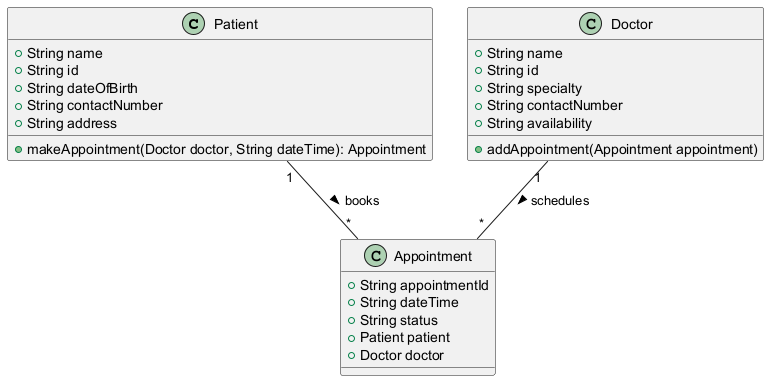

The diagram above was rendered by PlantUML. Its source (embedded in the PNG):
@startuml
class Patient {
    +String name
    +String id
    +String dateOfBirth
    +String contactNumber
    +String address
    +makeAppointment(Doctor doctor, String dateTime): Appointment
}

class Doctor {
    +String name
    +String id
    +String specialty
    +String contactNumber
    +String availability
    +addAppointment(Appointment appointment)
}

class Appointment {
    +String appointmentId
    +String dateTime
    +String status
    +Patient patient
    +Doctor doctor
}

Patient "1" -- "*" Appointment : books >
Doctor "1" -- "*" Appointment : schedules >
@enduml